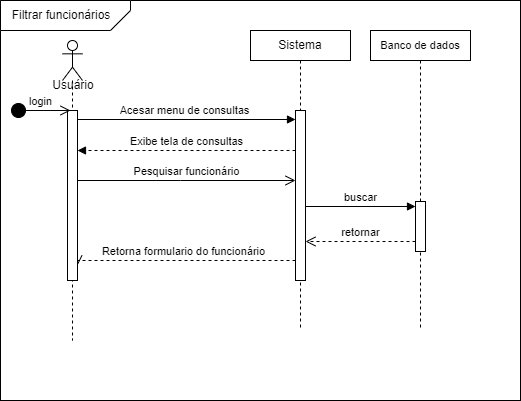

The diagram above was exported from draw.io. Its source (the exported page's mxGraphModel, read from the mxfile embedded in the PNG):
<mxGraphModel dx="880" dy="438" grid="1" gridSize="10" guides="1" tooltips="1" connect="1" arrows="1" fold="1" page="1" pageScale="1" pageWidth="850" pageHeight="1100" math="0" shadow="0">
  <root>
    <mxCell id="0" />
    <mxCell id="1" parent="0" />
    <mxCell id="ZnAnk1_h-ZVytqHJMo9k-1" value="" style="rounded=0;whiteSpace=wrap;html=1;" vertex="1" parent="1">
      <mxGeometry y="10" width="520" height="400" as="geometry" />
    </mxCell>
    <mxCell id="aM9ryv3xv72pqoxQDRHE-5" value="Sistema" style="shape=umlLifeline;perimeter=lifelinePerimeter;whiteSpace=wrap;html=1;container=0;dropTarget=0;collapsible=0;recursiveResize=0;outlineConnect=0;portConstraint=eastwest;newEdgeStyle={&quot;edgeStyle&quot;:&quot;elbowEdgeStyle&quot;,&quot;elbow&quot;:&quot;vertical&quot;,&quot;curved&quot;:0,&quot;rounded&quot;:0};size=30;" parent="1" vertex="1">
      <mxGeometry x="250" y="40" width="100" height="300" as="geometry" />
    </mxCell>
    <mxCell id="aM9ryv3xv72pqoxQDRHE-6" value="" style="html=1;points=[];perimeter=orthogonalPerimeter;outlineConnect=0;targetShapes=umlLifeline;portConstraint=eastwest;newEdgeStyle={&quot;edgeStyle&quot;:&quot;elbowEdgeStyle&quot;,&quot;elbow&quot;:&quot;vertical&quot;,&quot;curved&quot;:0,&quot;rounded&quot;:0};" parent="aM9ryv3xv72pqoxQDRHE-5" vertex="1">
      <mxGeometry x="45" y="80" width="10" height="170" as="geometry" />
    </mxCell>
    <mxCell id="aM9ryv3xv72pqoxQDRHE-7" value="Acesar menu de consultas" style="html=1;verticalAlign=bottom;endArrow=block;edgeStyle=elbowEdgeStyle;elbow=vertical;curved=0;rounded=0;exitX=1;exitY=0;exitDx=0;exitDy=5;exitPerimeter=0;" parent="1" source="ZnAnk1_h-ZVytqHJMo9k-8" edge="1">
      <mxGeometry relative="1" as="geometry">
        <mxPoint x="95" y="129" as="sourcePoint" />
        <Array as="points">
          <mxPoint x="180" y="129" />
        </Array>
        <mxPoint x="295" y="129" as="targetPoint" />
      </mxGeometry>
    </mxCell>
    <mxCell id="aM9ryv3xv72pqoxQDRHE-8" value="Retorna formulario do funcionário" style="html=1;verticalAlign=bottom;endArrow=open;dashed=1;endSize=8;edgeStyle=elbowEdgeStyle;elbow=vertical;curved=0;rounded=0;entryX=1;entryY=1;entryDx=0;entryDy=-5;entryPerimeter=0;" parent="1" edge="1">
      <mxGeometry relative="1" as="geometry">
        <mxPoint x="77" y="275" as="targetPoint" />
        <Array as="points">
          <mxPoint x="190" y="270" />
        </Array>
        <mxPoint x="295" y="270" as="sourcePoint" />
      </mxGeometry>
    </mxCell>
    <mxCell id="aM9ryv3xv72pqoxQDRHE-9" value="Exibe tela de consultas" style="html=1;verticalAlign=bottom;endArrow=block;edgeStyle=elbowEdgeStyle;elbow=horizontal;curved=0;rounded=0;dashed=1;" parent="1" source="aM9ryv3xv72pqoxQDRHE-6" target="ZnAnk1_h-ZVytqHJMo9k-8" edge="1">
      <mxGeometry relative="1" as="geometry">
        <mxPoint x="175" y="160" as="sourcePoint" />
        <Array as="points">
          <mxPoint x="190" y="160" />
        </Array>
        <mxPoint x="100" y="160" as="targetPoint" />
      </mxGeometry>
    </mxCell>
    <mxCell id="aM9ryv3xv72pqoxQDRHE-10" value="Pesquisar funcionário" style="html=1;verticalAlign=bottom;endArrow=open;endSize=8;edgeStyle=elbowEdgeStyle;elbow=vertical;curved=0;rounded=0;" parent="1" edge="1">
      <mxGeometry relative="1" as="geometry">
        <mxPoint x="295" y="190" as="targetPoint" />
        <Array as="points">
          <mxPoint x="180" y="190" />
        </Array>
        <mxPoint x="77" y="190" as="sourcePoint" />
      </mxGeometry>
    </mxCell>
    <mxCell id="ZnAnk1_h-ZVytqHJMo9k-2" value="" style="verticalLabelPosition=bottom;verticalAlign=top;html=1;shape=card;whiteSpace=wrap;size=20;arcSize=12;rotation=-180;" vertex="1" parent="1">
      <mxGeometry y="10" width="130" height="30" as="geometry" />
    </mxCell>
    <mxCell id="ZnAnk1_h-ZVytqHJMo9k-3" value="Filtrar funcionários" style="text;html=1;strokeColor=none;fillColor=none;align=center;verticalAlign=middle;whiteSpace=wrap;rounded=0;" vertex="1" parent="1">
      <mxGeometry x="1" y="10" width="120" height="30" as="geometry" />
    </mxCell>
    <mxCell id="ZnAnk1_h-ZVytqHJMo9k-7" value="" style="shape=umlLifeline;perimeter=lifelinePerimeter;whiteSpace=wrap;html=1;container=1;dropTarget=0;collapsible=0;recursiveResize=0;outlineConnect=0;portConstraint=eastwest;newEdgeStyle={&quot;curved&quot;:0,&quot;rounded&quot;:0};participant=umlActor;size=40;" vertex="1" parent="1">
      <mxGeometry x="62" y="50" width="20" height="300" as="geometry" />
    </mxCell>
    <mxCell id="ZnAnk1_h-ZVytqHJMo9k-8" value="" style="html=1;points=[[0,0,0,0,5],[0,1,0,0,-5],[1,0,0,0,5],[1,1,0,0,-5]];perimeter=orthogonalPerimeter;outlineConnect=0;targetShapes=umlLifeline;portConstraint=eastwest;newEdgeStyle={&quot;curved&quot;:0,&quot;rounded&quot;:0};" vertex="1" parent="ZnAnk1_h-ZVytqHJMo9k-7">
      <mxGeometry x="5" y="70" width="10" height="170" as="geometry" />
    </mxCell>
    <mxCell id="ZnAnk1_h-ZVytqHJMo9k-9" value="&lt;font style=&quot;font-size: 11px;&quot;&gt;Banco de dados&lt;/font&gt;" style="shape=umlLifeline;perimeter=lifelinePerimeter;whiteSpace=wrap;html=1;container=0;dropTarget=0;collapsible=0;recursiveResize=0;outlineConnect=0;portConstraint=eastwest;newEdgeStyle={&quot;edgeStyle&quot;:&quot;elbowEdgeStyle&quot;,&quot;elbow&quot;:&quot;vertical&quot;,&quot;curved&quot;:0,&quot;rounded&quot;:0};size=30;" vertex="1" parent="1">
      <mxGeometry x="370" y="40" width="100" height="300" as="geometry" />
    </mxCell>
    <mxCell id="ZnAnk1_h-ZVytqHJMo9k-11" value="" style="html=1;points=[[0,0,0,0,5],[0,1,0,0,-5],[1,0,0,0,5],[1,1,0,0,-5]];perimeter=orthogonalPerimeter;outlineConnect=0;targetShapes=umlLifeline;portConstraint=eastwest;newEdgeStyle={&quot;curved&quot;:0,&quot;rounded&quot;:0};" vertex="1" parent="ZnAnk1_h-ZVytqHJMo9k-9">
      <mxGeometry x="45" y="171" width="10" height="50" as="geometry" />
    </mxCell>
    <mxCell id="ZnAnk1_h-ZVytqHJMo9k-12" value="buscar" style="html=1;verticalAlign=bottom;endArrow=block;curved=0;rounded=0;entryX=0;entryY=0;entryDx=0;entryDy=5;" edge="1" target="ZnAnk1_h-ZVytqHJMo9k-11" parent="1" source="aM9ryv3xv72pqoxQDRHE-6">
      <mxGeometry relative="1" as="geometry">
        <mxPoint x="345" y="216" as="sourcePoint" />
      </mxGeometry>
    </mxCell>
    <mxCell id="ZnAnk1_h-ZVytqHJMo9k-13" value="retornar" style="html=1;verticalAlign=bottom;endArrow=open;dashed=1;endSize=8;curved=0;rounded=0;exitX=0;exitY=1;exitDx=0;exitDy=-5;" edge="1" parent="1">
      <mxGeometry relative="1" as="geometry">
        <mxPoint x="305" y="251" as="targetPoint" />
        <mxPoint x="415" y="251" as="sourcePoint" />
      </mxGeometry>
    </mxCell>
    <mxCell id="ZnAnk1_h-ZVytqHJMo9k-14" value="login" style="html=1;verticalAlign=bottom;startArrow=circle;startFill=1;endArrow=open;startSize=6;endSize=8;curved=0;rounded=0;" edge="1" parent="1">
      <mxGeometry width="80" relative="1" as="geometry">
        <mxPoint x="10" y="120" as="sourcePoint" />
        <mxPoint x="70" y="120" as="targetPoint" />
      </mxGeometry>
    </mxCell>
    <mxCell id="ZnAnk1_h-ZVytqHJMo9k-15" value="Usuário" style="text;html=1;strokeColor=none;fillColor=none;align=center;verticalAlign=middle;whiteSpace=wrap;rounded=0;" vertex="1" parent="1">
      <mxGeometry x="43" y="80" width="60" height="30" as="geometry" />
    </mxCell>
  </root>
</mxGraphModel>